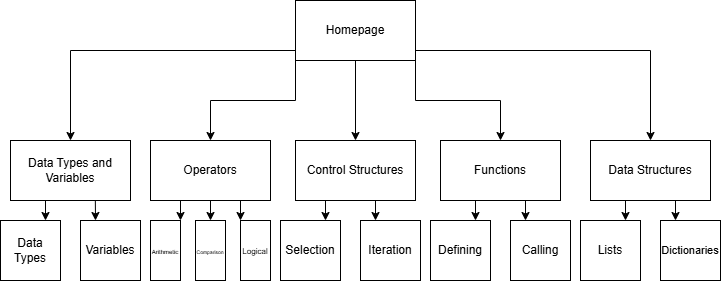

The diagram above was exported from draw.io. Its source (the exported page's mxGraphModel, read from the mxfile embedded in the PNG):
<mxGraphModel dx="1044" dy="527" grid="1" gridSize="10" guides="1" tooltips="1" connect="1" arrows="1" fold="1" page="1" pageScale="1" pageWidth="850" pageHeight="1100" math="0" shadow="0">
  <root>
    <mxCell id="0" />
    <mxCell id="1" parent="0" />
    <mxCell id="yzFZcWFfUiAEUjJc9JQI-18" style="edgeStyle=orthogonalEdgeStyle;rounded=0;orthogonalLoop=1;jettySize=auto;html=1;exitX=0.5;exitY=1;exitDx=0;exitDy=0;entryX=0.5;entryY=0;entryDx=0;entryDy=0;" parent="1" source="yzFZcWFfUiAEUjJc9JQI-1" target="yzFZcWFfUiAEUjJc9JQI-5" edge="1">
      <mxGeometry relative="1" as="geometry" />
    </mxCell>
    <mxCell id="yzFZcWFfUiAEUjJc9JQI-19" style="edgeStyle=orthogonalEdgeStyle;rounded=0;orthogonalLoop=1;jettySize=auto;html=1;exitX=0;exitY=0.5;exitDx=0;exitDy=0;entryX=0.5;entryY=0;entryDx=0;entryDy=0;" parent="1" source="yzFZcWFfUiAEUjJc9JQI-1" target="yzFZcWFfUiAEUjJc9JQI-2" edge="1">
      <mxGeometry relative="1" as="geometry">
        <Array as="points">
          <mxPoint x="365" y="110" />
          <mxPoint x="140" y="110" />
        </Array>
      </mxGeometry>
    </mxCell>
    <mxCell id="yzFZcWFfUiAEUjJc9JQI-20" style="edgeStyle=orthogonalEdgeStyle;rounded=0;orthogonalLoop=1;jettySize=auto;html=1;exitX=0;exitY=1;exitDx=0;exitDy=0;entryX=0.5;entryY=0;entryDx=0;entryDy=0;" parent="1" source="yzFZcWFfUiAEUjJc9JQI-1" target="yzFZcWFfUiAEUjJc9JQI-4" edge="1">
      <mxGeometry relative="1" as="geometry" />
    </mxCell>
    <mxCell id="yzFZcWFfUiAEUjJc9JQI-21" style="edgeStyle=orthogonalEdgeStyle;rounded=0;orthogonalLoop=1;jettySize=auto;html=1;exitX=1;exitY=1;exitDx=0;exitDy=0;entryX=0.5;entryY=0;entryDx=0;entryDy=0;" parent="1" source="yzFZcWFfUiAEUjJc9JQI-1" target="yzFZcWFfUiAEUjJc9JQI-3" edge="1">
      <mxGeometry relative="1" as="geometry" />
    </mxCell>
    <mxCell id="yzFZcWFfUiAEUjJc9JQI-22" style="edgeStyle=orthogonalEdgeStyle;rounded=0;orthogonalLoop=1;jettySize=auto;html=1;exitX=1;exitY=0.5;exitDx=0;exitDy=0;entryX=0.5;entryY=0;entryDx=0;entryDy=0;" parent="1" source="yzFZcWFfUiAEUjJc9JQI-1" target="yzFZcWFfUiAEUjJc9JQI-6" edge="1">
      <mxGeometry relative="1" as="geometry">
        <Array as="points">
          <mxPoint x="485" y="110" />
          <mxPoint x="720" y="110" />
        </Array>
      </mxGeometry>
    </mxCell>
    <mxCell id="yzFZcWFfUiAEUjJc9JQI-1" value="Homepage" style="rounded=0;whiteSpace=wrap;html=1;" parent="1" vertex="1">
      <mxGeometry x="365" y="60" width="120" height="60" as="geometry" />
    </mxCell>
    <mxCell id="yzFZcWFfUiAEUjJc9JQI-23" style="edgeStyle=orthogonalEdgeStyle;rounded=0;orthogonalLoop=1;jettySize=auto;html=1;exitX=0.5;exitY=1;exitDx=0;exitDy=0;entryX=0.75;entryY=0;entryDx=0;entryDy=0;" parent="1" source="yzFZcWFfUiAEUjJc9JQI-2" target="yzFZcWFfUiAEUjJc9JQI-7" edge="1">
      <mxGeometry relative="1" as="geometry" />
    </mxCell>
    <mxCell id="yzFZcWFfUiAEUjJc9JQI-2" value="Data Types and Variables" style="rounded=0;whiteSpace=wrap;html=1;" parent="1" vertex="1">
      <mxGeometry x="80" y="200" width="120" height="60" as="geometry" />
    </mxCell>
    <mxCell id="yzFZcWFfUiAEUjJc9JQI-28" style="edgeStyle=orthogonalEdgeStyle;rounded=0;orthogonalLoop=1;jettySize=auto;html=1;exitX=0.5;exitY=1;exitDx=0;exitDy=0;entryX=0.75;entryY=0;entryDx=0;entryDy=0;" parent="1" source="yzFZcWFfUiAEUjJc9JQI-3" target="yzFZcWFfUiAEUjJc9JQI-13" edge="1">
      <mxGeometry relative="1" as="geometry" />
    </mxCell>
    <mxCell id="yzFZcWFfUiAEUjJc9JQI-30" style="edgeStyle=orthogonalEdgeStyle;rounded=0;orthogonalLoop=1;jettySize=auto;html=1;exitX=0.5;exitY=1;exitDx=0;exitDy=0;entryX=0.25;entryY=0;entryDx=0;entryDy=0;" parent="1" source="yzFZcWFfUiAEUjJc9JQI-3" target="yzFZcWFfUiAEUjJc9JQI-15" edge="1">
      <mxGeometry relative="1" as="geometry" />
    </mxCell>
    <mxCell id="yzFZcWFfUiAEUjJc9JQI-3" value="Functions" style="rounded=0;whiteSpace=wrap;html=1;" parent="1" vertex="1">
      <mxGeometry x="510" y="200" width="120" height="60" as="geometry" />
    </mxCell>
    <mxCell id="yzFZcWFfUiAEUjJc9JQI-38" style="edgeStyle=orthogonalEdgeStyle;rounded=0;orthogonalLoop=1;jettySize=auto;html=1;exitX=0.5;exitY=1;exitDx=0;exitDy=0;entryX=0.5;entryY=0;entryDx=0;entryDy=0;" parent="1" source="yzFZcWFfUiAEUjJc9JQI-4" target="yzFZcWFfUiAEUjJc9JQI-36" edge="1">
      <mxGeometry relative="1" as="geometry" />
    </mxCell>
    <mxCell id="yzFZcWFfUiAEUjJc9JQI-39" style="edgeStyle=orthogonalEdgeStyle;rounded=0;orthogonalLoop=1;jettySize=auto;html=1;exitX=0.5;exitY=1;exitDx=0;exitDy=0;entryX=1;entryY=0;entryDx=0;entryDy=0;" parent="1" source="yzFZcWFfUiAEUjJc9JQI-4" target="yzFZcWFfUiAEUjJc9JQI-35" edge="1">
      <mxGeometry relative="1" as="geometry" />
    </mxCell>
    <mxCell id="yzFZcWFfUiAEUjJc9JQI-40" style="edgeStyle=orthogonalEdgeStyle;rounded=0;orthogonalLoop=1;jettySize=auto;html=1;exitX=0.5;exitY=1;exitDx=0;exitDy=0;entryX=0;entryY=0;entryDx=0;entryDy=0;" parent="1" source="yzFZcWFfUiAEUjJc9JQI-4" target="yzFZcWFfUiAEUjJc9JQI-37" edge="1">
      <mxGeometry relative="1" as="geometry" />
    </mxCell>
    <mxCell id="yzFZcWFfUiAEUjJc9JQI-4" value="Operators" style="rounded=0;whiteSpace=wrap;html=1;" parent="1" vertex="1">
      <mxGeometry x="220" y="200" width="120" height="60" as="geometry" />
    </mxCell>
    <mxCell id="yzFZcWFfUiAEUjJc9JQI-26" style="edgeStyle=orthogonalEdgeStyle;rounded=0;orthogonalLoop=1;jettySize=auto;html=1;exitX=0.5;exitY=1;exitDx=0;exitDy=0;entryX=0.75;entryY=0;entryDx=0;entryDy=0;" parent="1" source="yzFZcWFfUiAEUjJc9JQI-5" target="yzFZcWFfUiAEUjJc9JQI-9" edge="1">
      <mxGeometry relative="1" as="geometry" />
    </mxCell>
    <mxCell id="yzFZcWFfUiAEUjJc9JQI-27" style="edgeStyle=orthogonalEdgeStyle;rounded=0;orthogonalLoop=1;jettySize=auto;html=1;exitX=0.5;exitY=1;exitDx=0;exitDy=0;entryX=0.25;entryY=0;entryDx=0;entryDy=0;" parent="1" source="yzFZcWFfUiAEUjJc9JQI-5" target="yzFZcWFfUiAEUjJc9JQI-12" edge="1">
      <mxGeometry relative="1" as="geometry" />
    </mxCell>
    <mxCell id="yzFZcWFfUiAEUjJc9JQI-5" value="Control Structures" style="rounded=0;whiteSpace=wrap;html=1;" parent="1" vertex="1">
      <mxGeometry x="365" y="200" width="120" height="60" as="geometry" />
    </mxCell>
    <mxCell id="yzFZcWFfUiAEUjJc9JQI-33" style="edgeStyle=orthogonalEdgeStyle;rounded=0;orthogonalLoop=1;jettySize=auto;html=1;exitX=0.5;exitY=1;exitDx=0;exitDy=0;entryX=0.75;entryY=0;entryDx=0;entryDy=0;" parent="1" source="yzFZcWFfUiAEUjJc9JQI-6" target="yzFZcWFfUiAEUjJc9JQI-31" edge="1">
      <mxGeometry relative="1" as="geometry" />
    </mxCell>
    <mxCell id="yzFZcWFfUiAEUjJc9JQI-34" style="edgeStyle=orthogonalEdgeStyle;rounded=0;orthogonalLoop=1;jettySize=auto;html=1;exitX=0.5;exitY=1;exitDx=0;exitDy=0;entryX=0.25;entryY=0;entryDx=0;entryDy=0;" parent="1" source="yzFZcWFfUiAEUjJc9JQI-6" target="yzFZcWFfUiAEUjJc9JQI-32" edge="1">
      <mxGeometry relative="1" as="geometry" />
    </mxCell>
    <mxCell id="yzFZcWFfUiAEUjJc9JQI-6" value="Data Structures" style="rounded=0;whiteSpace=wrap;html=1;" parent="1" vertex="1">
      <mxGeometry x="660" y="200" width="120" height="60" as="geometry" />
    </mxCell>
    <mxCell id="yzFZcWFfUiAEUjJc9JQI-7" value="Data Types" style="rounded=0;whiteSpace=wrap;html=1;" parent="1" vertex="1">
      <mxGeometry x="70" y="280" width="60" height="60" as="geometry" />
    </mxCell>
    <mxCell id="yzFZcWFfUiAEUjJc9JQI-8" value="Variables" style="rounded=0;whiteSpace=wrap;html=1;" parent="1" vertex="1">
      <mxGeometry x="150" y="280" width="60" height="60" as="geometry" />
    </mxCell>
    <mxCell id="yzFZcWFfUiAEUjJc9JQI-9" value="Selection" style="rounded=0;whiteSpace=wrap;html=1;" parent="1" vertex="1">
      <mxGeometry x="350" y="280" width="60" height="60" as="geometry" />
    </mxCell>
    <mxCell id="yzFZcWFfUiAEUjJc9JQI-11" value="Iteration" style="rounded=0;whiteSpace=wrap;html=1;" parent="1" vertex="1">
      <mxGeometry x="430" y="280" width="60" height="60" as="geometry" />
    </mxCell>
    <mxCell id="yzFZcWFfUiAEUjJc9JQI-12" value="Iteration" style="rounded=0;whiteSpace=wrap;html=1;" parent="1" vertex="1">
      <mxGeometry x="430" y="280" width="60" height="60" as="geometry" />
    </mxCell>
    <mxCell id="yzFZcWFfUiAEUjJc9JQI-13" value="Defining" style="rounded=0;whiteSpace=wrap;html=1;" parent="1" vertex="1">
      <mxGeometry x="500" y="280" width="60" height="60" as="geometry" />
    </mxCell>
    <mxCell id="yzFZcWFfUiAEUjJc9JQI-15" value="Calling" style="rounded=0;whiteSpace=wrap;html=1;" parent="1" vertex="1">
      <mxGeometry x="580" y="280" width="60" height="60" as="geometry" />
    </mxCell>
    <mxCell id="yzFZcWFfUiAEUjJc9JQI-25" value="" style="endArrow=classic;html=1;rounded=0;entryX=0.25;entryY=0;entryDx=0;entryDy=0;exitX=0.707;exitY=1.007;exitDx=0;exitDy=0;exitPerimeter=0;" parent="1" source="yzFZcWFfUiAEUjJc9JQI-2" target="yzFZcWFfUiAEUjJc9JQI-8" edge="1">
      <mxGeometry width="50" height="50" relative="1" as="geometry">
        <mxPoint x="160" y="270" as="sourcePoint" />
        <mxPoint x="220" y="210" as="targetPoint" />
      </mxGeometry>
    </mxCell>
    <mxCell id="yzFZcWFfUiAEUjJc9JQI-31" value="Lists" style="rounded=0;whiteSpace=wrap;html=1;" parent="1" vertex="1">
      <mxGeometry x="650" y="280" width="60" height="60" as="geometry" />
    </mxCell>
    <mxCell id="yzFZcWFfUiAEUjJc9JQI-32" value="&lt;font style=&quot;font-size: 11px;&quot;&gt;Dictionaries&lt;/font&gt;" style="rounded=0;whiteSpace=wrap;html=1;" parent="1" vertex="1">
      <mxGeometry x="730" y="280" width="60" height="60" as="geometry" />
    </mxCell>
    <mxCell id="yzFZcWFfUiAEUjJc9JQI-35" value="&lt;font style=&quot;font-size: 6px;&quot;&gt;Arithmetic&lt;/font&gt;" style="rounded=0;whiteSpace=wrap;html=1;" parent="1" vertex="1">
      <mxGeometry x="220" y="280" width="30" height="60" as="geometry" />
    </mxCell>
    <mxCell id="yzFZcWFfUiAEUjJc9JQI-36" value="&lt;font style=&quot;font-size: 5px;&quot;&gt;Comparison&lt;/font&gt;" style="rounded=0;whiteSpace=wrap;html=1;" parent="1" vertex="1">
      <mxGeometry x="265" y="280" width="30" height="60" as="geometry" />
    </mxCell>
    <mxCell id="yzFZcWFfUiAEUjJc9JQI-37" value="&lt;font style=&quot;font-size: 8px;&quot;&gt;Logical&lt;/font&gt;" style="rounded=0;whiteSpace=wrap;html=1;" parent="1" vertex="1">
      <mxGeometry x="310" y="280" width="30" height="60" as="geometry" />
    </mxCell>
  </root>
</mxGraphModel>